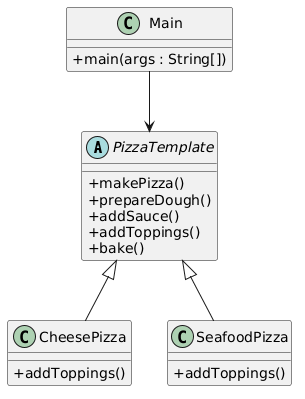

The diagram above was rendered by PlantUML. Its source (embedded in the PNG):
@startuml
skinparam classAttributeIconSize 0

abstract class PizzaTemplate {
    +makePizza()
    +prepareDough()
    +addSauce()
    +addToppings()
    +bake()
}

class CheesePizza {
    +addToppings()
}

class SeafoodPizza {
    +addToppings()
}

class Main {
    +main(args : String[])
}

PizzaTemplate <|-- CheesePizza
PizzaTemplate <|-- SeafoodPizza

Main --> PizzaTemplate
@enduml